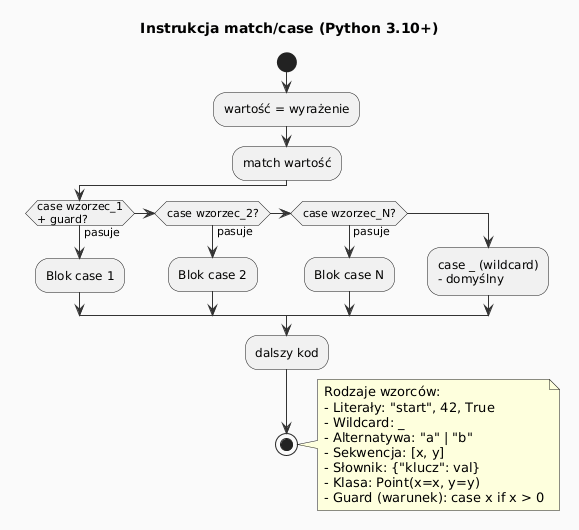

The diagram above was rendered by PlantUML. Its source (embedded in the PNG):
@startuml
skinparam backgroundColor #FAFAFA
skinparam ArrowColor #333333
skinparam rectangleBackgroundColor #EBF5FB

title Instrukcja match/case (Python 3.10+)

start

:wartość = wyrażenie;

:match wartość;

if (case wzorzec_1\n+ guard?) then (pasuje)
  :Blok case 1;
elseif (case wzorzec_2?) then (pasuje)
  :Blok case 2;
elseif (case wzorzec_N?) then (pasuje)
  :Blok case N;
else
  :case _ (wildcard)\n- domyślny;
endif

:dalszy kod;

stop

note right
  Rodzaje wzorców:
  - Literały: "start", 42, True
  - Wildcard: _
  - Alternatywa: "a" | "b"
  - Sekwencja: [x, y]
  - Słownik: {"klucz": val}
  - Klasa: Point(x=x, y=y)
  - Guard (warunek): case x if x > 0
end note
@enduml